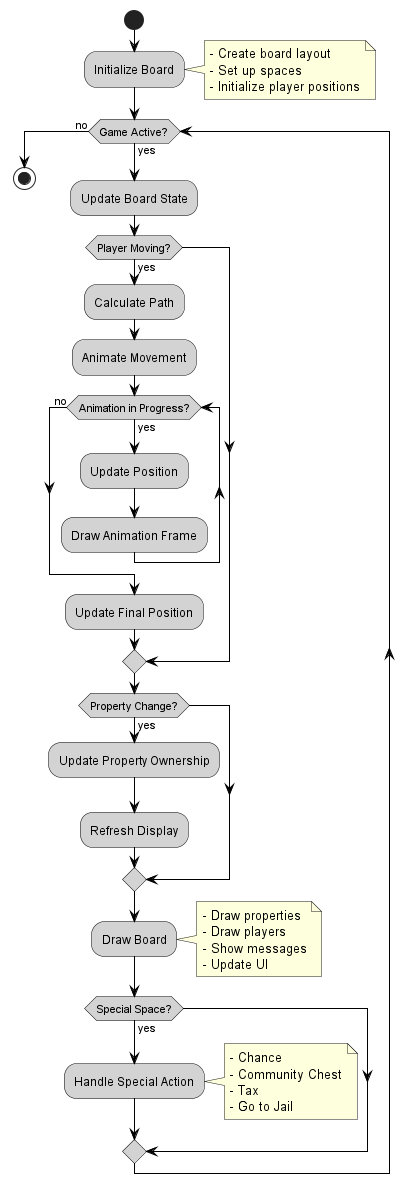

The diagram above was rendered by PlantUML. Its source (embedded in the PNG):
@startuml
skinparam backgroundColor white
skinparam activityBorderColor black
skinparam activityBackgroundColor lightGray
skinparam arrowColor black

start
:Initialize Board;
note right
  - Create board layout
  - Set up spaces
  - Initialize player positions
end note

while (Game Active?) is (yes)
  :Update Board State;

  if (Player Moving?) then (yes)
    :Calculate Path;
    :Animate Movement;
    while (Animation in Progress?) is (yes)
      :Update Position;
      :Draw Animation Frame;
    endwhile (no)
    :Update Final Position;
  endif

  if (Property Change?) then (yes)
    :Update Property Ownership;
    :Refresh Display;
  endif

  :Draw Board;
  note right
    - Draw properties
    - Draw players
    - Show messages
    - Update UI
  end note

  if (Special Space?) then (yes)
    :Handle Special Action;
    note right
      - Chance
      - Community Chest
      - Tax
      - Go to Jail
    end note
  endif

endwhile (no)

stop
@enduml